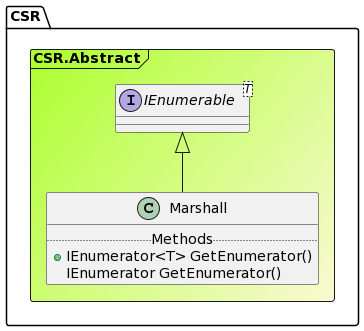

The diagram above was rendered by PlantUML. Its source (embedded in the PNG):
@startuml

Frame CSR.Abstract #GreenYellow/LightGoldenRodYellow{
interface "IEnumerable<T>" as IEnumerable_T 
class Marshall extends IEnumerable_T {
.. Methods ..
+IEnumerator<T> GetEnumerator()
IEnumerator GetEnumerator()
}
}
@enduml